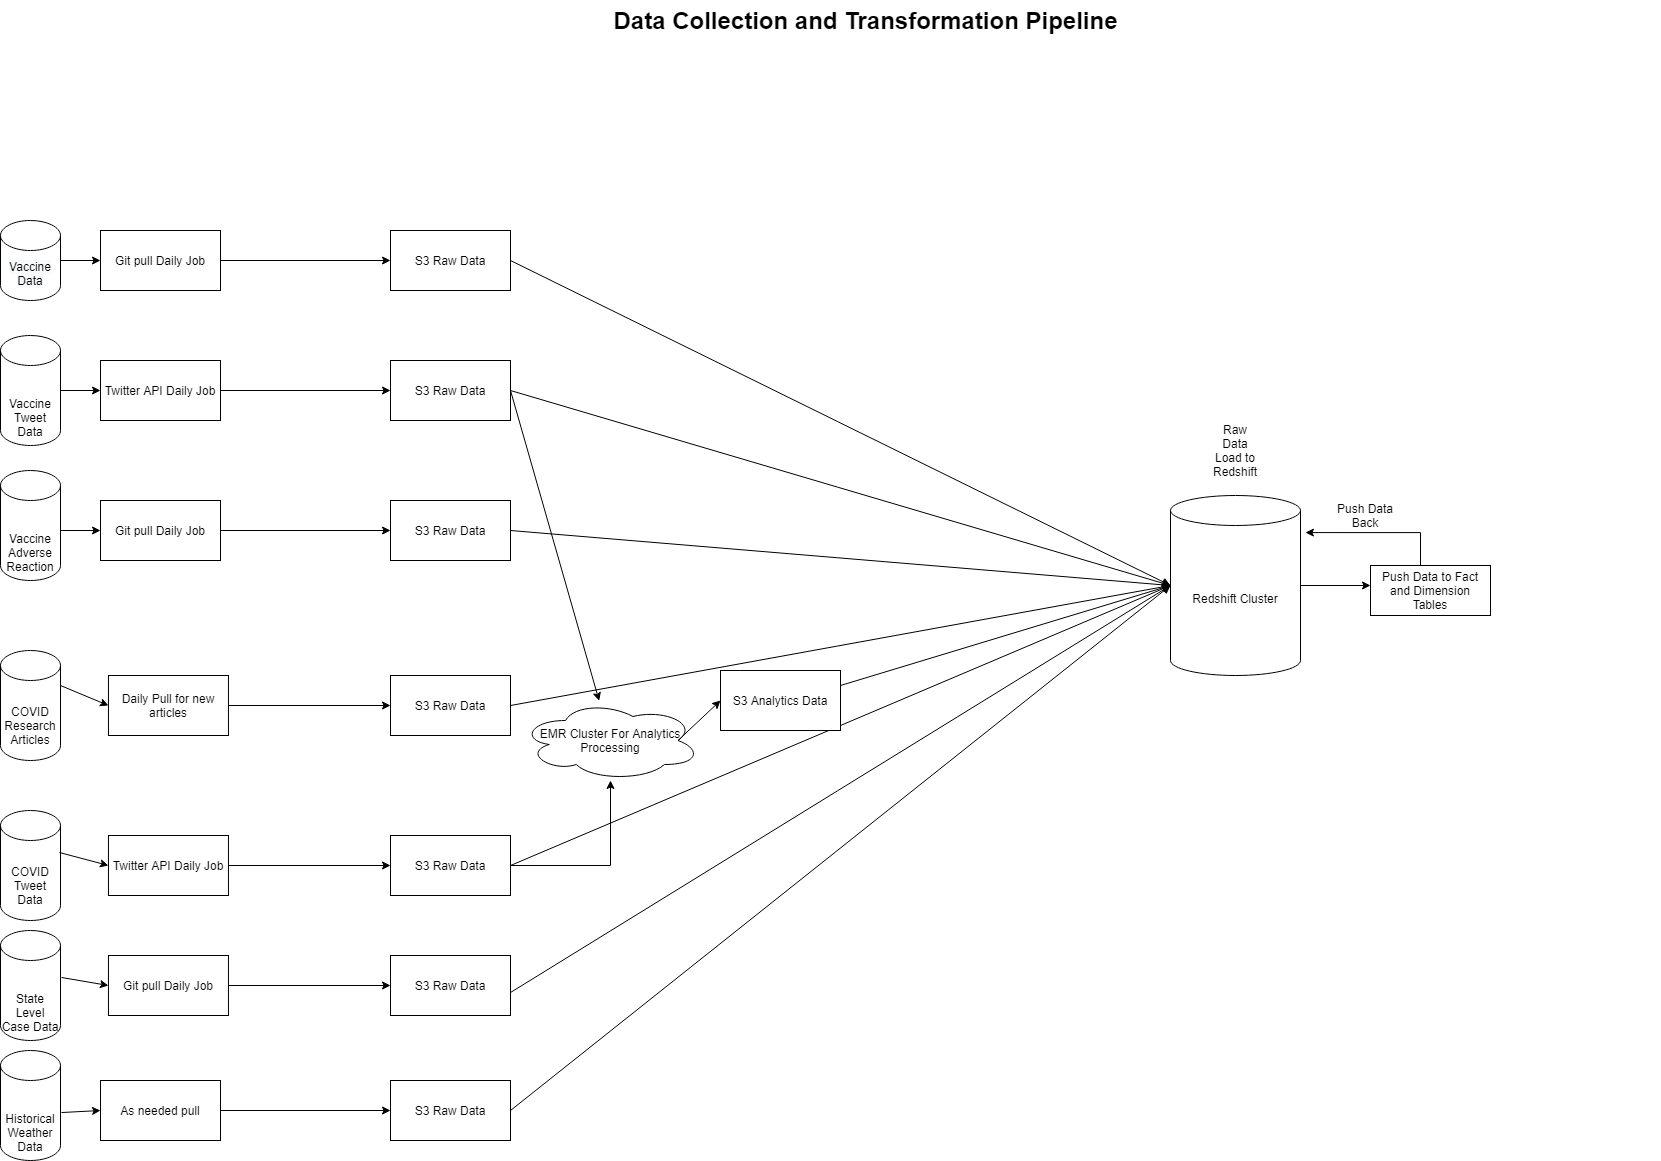

The diagram above was exported from draw.io. Its source (the exported page's mxGraphModel, read from the mxfile embedded in the PNG):
<mxGraphModel dx="2062" dy="1097" grid="1" gridSize="10" guides="1" tooltips="1" connect="1" arrows="1" fold="1" page="1" pageScale="1.5" pageWidth="1169" pageHeight="826" background="none" math="0" shadow="0">
  <root>
    <mxCell id="0" style=";html=1;" />
    <mxCell id="1" style=";html=1;" parent="0" />
    <mxCell id="10b056a9c633e61c-30" value="Data Collection and Transformation Pipeline" style="text;strokeColor=none;fillColor=none;html=1;fontSize=24;fontStyle=1;verticalAlign=middle;align=center;" parent="1" vertex="1">
      <mxGeometry x="80" y="40" width="1590" height="40" as="geometry" />
    </mxCell>
    <mxCell id="ACjigtT8bCIInsTe6l18-1" value="Git pull Daily Job" style="rounded=0;whiteSpace=wrap;html=1;" vertex="1" parent="1">
      <mxGeometry x="110" y="270" width="120" height="60" as="geometry" />
    </mxCell>
    <mxCell id="ACjigtT8bCIInsTe6l18-2" value="" style="endArrow=classic;html=1;exitX=1;exitY=0.5;exitDx=0;exitDy=0;entryX=0;entryY=0.5;entryDx=0;entryDy=0;" edge="1" parent="1" source="ACjigtT8bCIInsTe6l18-1" target="ACjigtT8bCIInsTe6l18-3">
      <mxGeometry width="50" height="50" relative="1" as="geometry">
        <mxPoint x="850" y="580" as="sourcePoint" />
        <mxPoint x="400" y="300" as="targetPoint" />
      </mxGeometry>
    </mxCell>
    <mxCell id="ACjigtT8bCIInsTe6l18-3" value="S3 Raw Data" style="rounded=0;whiteSpace=wrap;html=1;" vertex="1" parent="1">
      <mxGeometry x="400" y="270" width="120" height="60" as="geometry" />
    </mxCell>
    <mxCell id="ACjigtT8bCIInsTe6l18-4" value="Twitter API Daily Job" style="rounded=0;whiteSpace=wrap;html=1;" vertex="1" parent="1">
      <mxGeometry x="110" y="400" width="120" height="60" as="geometry" />
    </mxCell>
    <mxCell id="ACjigtT8bCIInsTe6l18-5" value="" style="endArrow=classic;html=1;exitX=1;exitY=0.5;exitDx=0;exitDy=0;entryX=0;entryY=0.5;entryDx=0;entryDy=0;" edge="1" parent="1" source="ACjigtT8bCIInsTe6l18-4" target="ACjigtT8bCIInsTe6l18-10">
      <mxGeometry width="50" height="50" relative="1" as="geometry">
        <mxPoint x="240" y="310" as="sourcePoint" />
        <mxPoint x="380" y="430" as="targetPoint" />
      </mxGeometry>
    </mxCell>
    <mxCell id="ACjigtT8bCIInsTe6l18-6" value="&#10;&#10;&lt;span style=&quot;color: rgb(0, 0, 0); font-family: helvetica; font-size: 12px; font-style: normal; font-weight: 400; letter-spacing: normal; text-align: center; text-indent: 0px; text-transform: none; word-spacing: 0px; background-color: rgb(248, 249, 250); display: inline; float: none;&quot;&gt;Vaccine Data&lt;/span&gt;&lt;br style=&quot;color: rgb(0, 0, 0); font-family: helvetica; font-size: 12px; font-style: normal; font-weight: 400; letter-spacing: normal; text-align: center; text-indent: 0px; text-transform: none; word-spacing: 0px; background-color: rgb(248, 249, 250);&quot;&gt;&#10;&#10;" style="shape=cylinder3;whiteSpace=wrap;html=1;boundedLbl=1;backgroundOutline=1;size=15;" vertex="1" parent="1">
      <mxGeometry x="10" y="260" width="60" height="80" as="geometry" />
    </mxCell>
    <mxCell id="ACjigtT8bCIInsTe6l18-7" value="" style="endArrow=classic;html=1;exitX=1;exitY=0.5;exitDx=0;exitDy=0;entryX=0;entryY=0.5;entryDx=0;entryDy=0;exitPerimeter=0;" edge="1" parent="1" source="ACjigtT8bCIInsTe6l18-6" target="ACjigtT8bCIInsTe6l18-1">
      <mxGeometry width="50" height="50" relative="1" as="geometry">
        <mxPoint x="240" y="310" as="sourcePoint" />
        <mxPoint x="410" y="310" as="targetPoint" />
      </mxGeometry>
    </mxCell>
    <mxCell id="ACjigtT8bCIInsTe6l18-8" value="&lt;br&gt;&lt;br&gt;Vaccine Tweet Data&lt;br&gt;" style="shape=cylinder3;whiteSpace=wrap;html=1;boundedLbl=1;backgroundOutline=1;size=15;" vertex="1" parent="1">
      <mxGeometry x="10" y="375" width="60" height="110" as="geometry" />
    </mxCell>
    <mxCell id="ACjigtT8bCIInsTe6l18-9" value="" style="endArrow=classic;html=1;exitX=1;exitY=0.5;exitDx=0;exitDy=0;exitPerimeter=0;entryX=0;entryY=0.5;entryDx=0;entryDy=0;" edge="1" parent="1" source="ACjigtT8bCIInsTe6l18-8" target="ACjigtT8bCIInsTe6l18-4">
      <mxGeometry width="50" height="50" relative="1" as="geometry">
        <mxPoint x="240" y="440" as="sourcePoint" />
        <mxPoint x="390" y="440" as="targetPoint" />
      </mxGeometry>
    </mxCell>
    <mxCell id="ACjigtT8bCIInsTe6l18-10" value="S3 Raw Data" style="rounded=0;whiteSpace=wrap;html=1;" vertex="1" parent="1">
      <mxGeometry x="400" y="400" width="120" height="60" as="geometry" />
    </mxCell>
    <mxCell id="ACjigtT8bCIInsTe6l18-11" value="&lt;br&gt;&lt;br&gt;Vaccine Adverse Reaction" style="shape=cylinder3;whiteSpace=wrap;html=1;boundedLbl=1;backgroundOutline=1;size=15;" vertex="1" parent="1">
      <mxGeometry x="10" y="510" width="60" height="110" as="geometry" />
    </mxCell>
    <mxCell id="ACjigtT8bCIInsTe6l18-12" value="Git pull Daily Job" style="rounded=0;whiteSpace=wrap;html=1;" vertex="1" parent="1">
      <mxGeometry x="110" y="540" width="120" height="60" as="geometry" />
    </mxCell>
    <mxCell id="ACjigtT8bCIInsTe6l18-13" value="" style="endArrow=classic;html=1;exitX=1;exitY=0.5;exitDx=0;exitDy=0;entryX=0;entryY=0.5;entryDx=0;entryDy=0;exitPerimeter=0;" edge="1" parent="1" target="ACjigtT8bCIInsTe6l18-12">
      <mxGeometry width="50" height="50" relative="1" as="geometry">
        <mxPoint x="70" y="570" as="sourcePoint" />
        <mxPoint x="410" y="580" as="targetPoint" />
      </mxGeometry>
    </mxCell>
    <mxCell id="ACjigtT8bCIInsTe6l18-14" value="" style="endArrow=classic;html=1;exitX=1;exitY=0.5;exitDx=0;exitDy=0;entryX=0;entryY=0.5;entryDx=0;entryDy=0;" edge="1" parent="1" target="ACjigtT8bCIInsTe6l18-15">
      <mxGeometry width="50" height="50" relative="1" as="geometry">
        <mxPoint x="230" y="570" as="sourcePoint" />
        <mxPoint x="400" y="570" as="targetPoint" />
      </mxGeometry>
    </mxCell>
    <mxCell id="ACjigtT8bCIInsTe6l18-15" value="S3 Raw Data" style="rounded=0;whiteSpace=wrap;html=1;" vertex="1" parent="1">
      <mxGeometry x="400" y="540" width="120" height="60" as="geometry" />
    </mxCell>
    <mxCell id="ACjigtT8bCIInsTe6l18-16" value="&lt;br&gt;&lt;br&gt;Historical Weather Data" style="shape=cylinder3;whiteSpace=wrap;html=1;boundedLbl=1;backgroundOutline=1;size=15;" vertex="1" parent="1">
      <mxGeometry x="10" y="1090" width="60" height="110" as="geometry" />
    </mxCell>
    <mxCell id="ACjigtT8bCIInsTe6l18-17" value="As needed pull" style="rounded=0;whiteSpace=wrap;html=1;" vertex="1" parent="1">
      <mxGeometry x="110" y="1120" width="120" height="60" as="geometry" />
    </mxCell>
    <mxCell id="ACjigtT8bCIInsTe6l18-18" value="" style="endArrow=classic;html=1;exitX=1.017;exitY=0.564;exitDx=0;exitDy=0;entryX=0;entryY=0.5;entryDx=0;entryDy=0;exitPerimeter=0;" edge="1" parent="1" target="ACjigtT8bCIInsTe6l18-17" source="ACjigtT8bCIInsTe6l18-16">
      <mxGeometry width="50" height="50" relative="1" as="geometry">
        <mxPoint x="70" y="1150" as="sourcePoint" />
        <mxPoint x="410" y="1160" as="targetPoint" />
      </mxGeometry>
    </mxCell>
    <mxCell id="ACjigtT8bCIInsTe6l18-19" value="" style="endArrow=classic;html=1;exitX=1;exitY=0.5;exitDx=0;exitDy=0;entryX=0;entryY=0.5;entryDx=0;entryDy=0;" edge="1" parent="1" target="ACjigtT8bCIInsTe6l18-20" source="ACjigtT8bCIInsTe6l18-17">
      <mxGeometry width="50" height="50" relative="1" as="geometry">
        <mxPoint x="230" y="1145" as="sourcePoint" />
        <mxPoint x="400" y="1145" as="targetPoint" />
      </mxGeometry>
    </mxCell>
    <mxCell id="ACjigtT8bCIInsTe6l18-20" value="S3 Raw Data" style="rounded=0;whiteSpace=wrap;html=1;" vertex="1" parent="1">
      <mxGeometry x="400" y="1120" width="120" height="60" as="geometry" />
    </mxCell>
    <mxCell id="ACjigtT8bCIInsTe6l18-21" value="&lt;br&gt;&lt;br&gt;State Level Case Data" style="shape=cylinder3;whiteSpace=wrap;html=1;boundedLbl=1;backgroundOutline=1;size=15;" vertex="1" parent="1">
      <mxGeometry x="10" y="970" width="60" height="110" as="geometry" />
    </mxCell>
    <mxCell id="ACjigtT8bCIInsTe6l18-22" value="Git pull Daily Job" style="rounded=0;whiteSpace=wrap;html=1;" vertex="1" parent="1">
      <mxGeometry x="117.96000000000001" y="995" width="120" height="60" as="geometry" />
    </mxCell>
    <mxCell id="ACjigtT8bCIInsTe6l18-23" value="" style="endArrow=classic;html=1;exitX=1.017;exitY=0.427;exitDx=0;exitDy=0;entryX=0;entryY=0.5;entryDx=0;entryDy=0;exitPerimeter=0;" edge="1" parent="1" target="ACjigtT8bCIInsTe6l18-22" source="ACjigtT8bCIInsTe6l18-21">
      <mxGeometry width="50" height="50" relative="1" as="geometry">
        <mxPoint x="69.99999999999999" y="1027.04" as="sourcePoint" />
        <mxPoint x="417.96000000000004" y="1035" as="targetPoint" />
      </mxGeometry>
    </mxCell>
    <mxCell id="ACjigtT8bCIInsTe6l18-24" value="" style="endArrow=classic;html=1;entryX=0;entryY=0.5;entryDx=0;entryDy=0;exitX=1;exitY=0.5;exitDx=0;exitDy=0;" edge="1" parent="1" target="ACjigtT8bCIInsTe6l18-25" source="ACjigtT8bCIInsTe6l18-22">
      <mxGeometry width="50" height="50" relative="1" as="geometry">
        <mxPoint x="280" y="1025" as="sourcePoint" />
        <mxPoint x="400" y="1025" as="targetPoint" />
      </mxGeometry>
    </mxCell>
    <mxCell id="ACjigtT8bCIInsTe6l18-25" value="S3 Raw Data" style="rounded=0;whiteSpace=wrap;html=1;" vertex="1" parent="1">
      <mxGeometry x="400" y="995" width="120" height="60" as="geometry" />
    </mxCell>
    <mxCell id="ACjigtT8bCIInsTe6l18-26" value="&lt;br&gt;COVID Tweet Data" style="shape=cylinder3;whiteSpace=wrap;html=1;boundedLbl=1;backgroundOutline=1;size=15;" vertex="1" parent="1">
      <mxGeometry x="10" y="850" width="60" height="110" as="geometry" />
    </mxCell>
    <mxCell id="ACjigtT8bCIInsTe6l18-27" value="Twitter API Daily Job" style="rounded=0;whiteSpace=wrap;html=1;" vertex="1" parent="1">
      <mxGeometry x="117.96000000000001" y="875" width="120" height="60" as="geometry" />
    </mxCell>
    <mxCell id="ACjigtT8bCIInsTe6l18-28" value="" style="endArrow=classic;html=1;exitX=0.983;exitY=0.382;exitDx=0;exitDy=0;entryX=0;entryY=0.5;entryDx=0;entryDy=0;exitPerimeter=0;" edge="1" parent="1" target="ACjigtT8bCIInsTe6l18-27" source="ACjigtT8bCIInsTe6l18-26">
      <mxGeometry width="50" height="50" relative="1" as="geometry">
        <mxPoint x="70" y="907.04" as="sourcePoint" />
        <mxPoint x="417.96000000000004" y="915" as="targetPoint" />
      </mxGeometry>
    </mxCell>
    <mxCell id="ACjigtT8bCIInsTe6l18-29" value="&lt;br&gt;COVID Research Articles" style="shape=cylinder3;whiteSpace=wrap;html=1;boundedLbl=1;backgroundOutline=1;size=15;" vertex="1" parent="1">
      <mxGeometry x="10" y="690" width="60" height="110" as="geometry" />
    </mxCell>
    <mxCell id="ACjigtT8bCIInsTe6l18-30" value="Daily Pull for new articles" style="rounded=0;whiteSpace=wrap;html=1;" vertex="1" parent="1">
      <mxGeometry x="117.96000000000001" y="715" width="120" height="60" as="geometry" />
    </mxCell>
    <mxCell id="ACjigtT8bCIInsTe6l18-31" value="" style="endArrow=classic;html=1;exitX=1;exitY=0;exitDx=0;exitDy=35;entryX=0;entryY=0.5;entryDx=0;entryDy=0;exitPerimeter=0;" edge="1" parent="1" target="ACjigtT8bCIInsTe6l18-30" source="ACjigtT8bCIInsTe6l18-29">
      <mxGeometry width="50" height="50" relative="1" as="geometry">
        <mxPoint x="70" y="747.04" as="sourcePoint" />
        <mxPoint x="417.96000000000004" y="755" as="targetPoint" />
      </mxGeometry>
    </mxCell>
    <mxCell id="ACjigtT8bCIInsTe6l18-32" value="" style="endArrow=classic;html=1;exitX=1;exitY=0.5;exitDx=0;exitDy=0;entryX=0;entryY=0.5;entryDx=0;entryDy=0;" edge="1" parent="1" target="ACjigtT8bCIInsTe6l18-33">
      <mxGeometry width="50" height="50" relative="1" as="geometry">
        <mxPoint x="237.96" y="745" as="sourcePoint" />
        <mxPoint x="407.96" y="745" as="targetPoint" />
      </mxGeometry>
    </mxCell>
    <mxCell id="ACjigtT8bCIInsTe6l18-33" value="S3 Raw Data" style="rounded=0;whiteSpace=wrap;html=1;" vertex="1" parent="1">
      <mxGeometry x="400" y="715" width="120" height="60" as="geometry" />
    </mxCell>
    <mxCell id="ACjigtT8bCIInsTe6l18-34" value="" style="endArrow=classic;html=1;exitX=1;exitY=0.5;exitDx=0;exitDy=0;entryX=0;entryY=0.5;entryDx=0;entryDy=0;" edge="1" parent="1" target="ACjigtT8bCIInsTe6l18-35" source="ACjigtT8bCIInsTe6l18-27">
      <mxGeometry width="50" height="50" relative="1" as="geometry">
        <mxPoint x="237.96" y="910" as="sourcePoint" />
        <mxPoint x="407.96" y="910" as="targetPoint" />
      </mxGeometry>
    </mxCell>
    <mxCell id="ACjigtT8bCIInsTe6l18-58" style="edgeStyle=orthogonalEdgeStyle;rounded=0;orthogonalLoop=1;jettySize=auto;html=1;" edge="1" parent="1" source="ACjigtT8bCIInsTe6l18-35" target="ACjigtT8bCIInsTe6l18-56">
      <mxGeometry relative="1" as="geometry" />
    </mxCell>
    <mxCell id="ACjigtT8bCIInsTe6l18-35" value="S3 Raw Data" style="rounded=0;whiteSpace=wrap;html=1;" vertex="1" parent="1">
      <mxGeometry x="400" y="875" width="120" height="60" as="geometry" />
    </mxCell>
    <mxCell id="ACjigtT8bCIInsTe6l18-38" value="Redshift Cluster" style="shape=cylinder3;whiteSpace=wrap;html=1;boundedLbl=1;backgroundOutline=1;size=15;" vertex="1" parent="1">
      <mxGeometry x="1180" y="535" width="130" height="180" as="geometry" />
    </mxCell>
    <mxCell id="ACjigtT8bCIInsTe6l18-39" value="" style="endArrow=classic;html=1;exitX=1;exitY=0.5;exitDx=0;exitDy=0;entryX=0;entryY=0.5;entryDx=0;entryDy=0;entryPerimeter=0;" edge="1" parent="1" source="ACjigtT8bCIInsTe6l18-3" target="ACjigtT8bCIInsTe6l18-38">
      <mxGeometry width="50" height="50" relative="1" as="geometry">
        <mxPoint x="850" y="680" as="sourcePoint" />
        <mxPoint x="900" y="630" as="targetPoint" />
      </mxGeometry>
    </mxCell>
    <mxCell id="ACjigtT8bCIInsTe6l18-40" value="" style="endArrow=classic;html=1;exitX=1;exitY=0.5;exitDx=0;exitDy=0;entryX=0;entryY=0.5;entryDx=0;entryDy=0;entryPerimeter=0;" edge="1" parent="1" source="ACjigtT8bCIInsTe6l18-10" target="ACjigtT8bCIInsTe6l18-38">
      <mxGeometry width="50" height="50" relative="1" as="geometry">
        <mxPoint x="530" y="310" as="sourcePoint" />
        <mxPoint x="724.8571428571427" y="620" as="targetPoint" />
      </mxGeometry>
    </mxCell>
    <mxCell id="ACjigtT8bCIInsTe6l18-41" value="" style="endArrow=classic;html=1;exitX=1;exitY=0.5;exitDx=0;exitDy=0;entryX=0;entryY=0.5;entryDx=0;entryDy=0;entryPerimeter=0;" edge="1" parent="1" source="ACjigtT8bCIInsTe6l18-15" target="ACjigtT8bCIInsTe6l18-38">
      <mxGeometry width="50" height="50" relative="1" as="geometry">
        <mxPoint x="530" y="440" as="sourcePoint" />
        <mxPoint x="720" y="660" as="targetPoint" />
      </mxGeometry>
    </mxCell>
    <mxCell id="ACjigtT8bCIInsTe6l18-42" value="" style="endArrow=classic;html=1;exitX=1;exitY=0.5;exitDx=0;exitDy=0;entryX=0;entryY=0.5;entryDx=0;entryDy=0;entryPerimeter=0;" edge="1" parent="1" source="ACjigtT8bCIInsTe6l18-33" target="ACjigtT8bCIInsTe6l18-38">
      <mxGeometry width="50" height="50" relative="1" as="geometry">
        <mxPoint x="530" y="580" as="sourcePoint" />
        <mxPoint x="720" y="660" as="targetPoint" />
      </mxGeometry>
    </mxCell>
    <mxCell id="ACjigtT8bCIInsTe6l18-43" value="" style="endArrow=classic;html=1;exitX=1;exitY=0.5;exitDx=0;exitDy=0;entryX=0;entryY=0.5;entryDx=0;entryDy=0;entryPerimeter=0;" edge="1" parent="1" source="ACjigtT8bCIInsTe6l18-35" target="ACjigtT8bCIInsTe6l18-38">
      <mxGeometry width="50" height="50" relative="1" as="geometry">
        <mxPoint x="530" y="755" as="sourcePoint" />
        <mxPoint x="720" y="660" as="targetPoint" />
      </mxGeometry>
    </mxCell>
    <mxCell id="ACjigtT8bCIInsTe6l18-44" value="" style="endArrow=classic;html=1;exitX=1;exitY=0.617;exitDx=0;exitDy=0;entryX=0;entryY=0.5;entryDx=0;entryDy=0;entryPerimeter=0;exitPerimeter=0;" edge="1" parent="1" source="ACjigtT8bCIInsTe6l18-25" target="ACjigtT8bCIInsTe6l18-38">
      <mxGeometry width="50" height="50" relative="1" as="geometry">
        <mxPoint x="530" y="915" as="sourcePoint" />
        <mxPoint x="720" y="672.5" as="targetPoint" />
      </mxGeometry>
    </mxCell>
    <mxCell id="ACjigtT8bCIInsTe6l18-45" value="" style="endArrow=classic;html=1;exitX=1;exitY=0.5;exitDx=0;exitDy=0;entryX=0;entryY=0.5;entryDx=0;entryDy=0;entryPerimeter=0;" edge="1" parent="1" source="ACjigtT8bCIInsTe6l18-20" target="ACjigtT8bCIInsTe6l18-38">
      <mxGeometry width="50" height="50" relative="1" as="geometry">
        <mxPoint x="530" y="1042.02" as="sourcePoint" />
        <mxPoint x="720" y="672.5" as="targetPoint" />
      </mxGeometry>
    </mxCell>
    <mxCell id="ACjigtT8bCIInsTe6l18-46" value="Raw Data Load to Redshift" style="text;html=1;strokeColor=none;fillColor=none;align=center;verticalAlign=middle;whiteSpace=wrap;rounded=0;" vertex="1" parent="1">
      <mxGeometry x="1225" y="480" width="40" height="20" as="geometry" />
    </mxCell>
    <mxCell id="ACjigtT8bCIInsTe6l18-47" value="" style="endArrow=classic;html=1;exitX=1;exitY=0.5;exitDx=0;exitDy=0;exitPerimeter=0;" edge="1" parent="1" source="ACjigtT8bCIInsTe6l18-38">
      <mxGeometry width="50" height="50" relative="1" as="geometry">
        <mxPoint x="1320" y="585" as="sourcePoint" />
        <mxPoint x="1380" y="625" as="targetPoint" />
      </mxGeometry>
    </mxCell>
    <mxCell id="ACjigtT8bCIInsTe6l18-51" style="edgeStyle=orthogonalEdgeStyle;rounded=0;orthogonalLoop=1;jettySize=auto;html=1;entryX=1.038;entryY=0.206;entryDx=0;entryDy=0;entryPerimeter=0;" edge="1" parent="1" source="ACjigtT8bCIInsTe6l18-50" target="ACjigtT8bCIInsTe6l18-38">
      <mxGeometry relative="1" as="geometry">
        <Array as="points">
          <mxPoint x="1430" y="572" />
        </Array>
      </mxGeometry>
    </mxCell>
    <mxCell id="ACjigtT8bCIInsTe6l18-50" value="Push Data to Fact and Dimension Tables" style="rounded=0;whiteSpace=wrap;html=1;" vertex="1" parent="1">
      <mxGeometry x="1380" y="605" width="120" height="50" as="geometry" />
    </mxCell>
    <mxCell id="ACjigtT8bCIInsTe6l18-52" value="Push Data Back&lt;br&gt;" style="text;html=1;strokeColor=none;fillColor=none;align=center;verticalAlign=middle;whiteSpace=wrap;rounded=0;" vertex="1" parent="1">
      <mxGeometry x="1340" y="535" width="70" height="40" as="geometry" />
    </mxCell>
    <mxCell id="ACjigtT8bCIInsTe6l18-55" value="" style="endArrow=classic;html=1;exitX=1;exitY=0.5;exitDx=0;exitDy=0;" edge="1" parent="1" source="ACjigtT8bCIInsTe6l18-10" target="ACjigtT8bCIInsTe6l18-56">
      <mxGeometry width="50" height="50" relative="1" as="geometry">
        <mxPoint x="690" y="385" as="sourcePoint" />
        <mxPoint x="1070" y="450" as="targetPoint" />
      </mxGeometry>
    </mxCell>
    <mxCell id="ACjigtT8bCIInsTe6l18-56" value="EMR Cluster For Analytics Processing" style="ellipse;shape=cloud;whiteSpace=wrap;html=1;" vertex="1" parent="1">
      <mxGeometry x="530" y="740" width="180" height="80" as="geometry" />
    </mxCell>
    <mxCell id="ACjigtT8bCIInsTe6l18-59" value="" style="endArrow=classic;html=1;exitX=0.875;exitY=0.5;exitDx=0;exitDy=0;exitPerimeter=0;entryX=0;entryY=0.5;entryDx=0;entryDy=0;" edge="1" parent="1" source="ACjigtT8bCIInsTe6l18-56" target="ACjigtT8bCIInsTe6l18-61">
      <mxGeometry width="50" height="50" relative="1" as="geometry">
        <mxPoint x="810" y="790" as="sourcePoint" />
        <mxPoint x="740" y="760.909090909091" as="targetPoint" />
      </mxGeometry>
    </mxCell>
    <mxCell id="ACjigtT8bCIInsTe6l18-61" value="S3 Analytics Data" style="rounded=0;whiteSpace=wrap;html=1;" vertex="1" parent="1">
      <mxGeometry x="730" y="710" width="120" height="60" as="geometry" />
    </mxCell>
    <mxCell id="ACjigtT8bCIInsTe6l18-62" value="" style="endArrow=classic;html=1;entryX=0;entryY=0.5;entryDx=0;entryDy=0;entryPerimeter=0;exitX=1;exitY=0.25;exitDx=0;exitDy=0;" edge="1" parent="1" source="ACjigtT8bCIInsTe6l18-61" target="ACjigtT8bCIInsTe6l18-38">
      <mxGeometry width="50" height="50" relative="1" as="geometry">
        <mxPoint x="810" y="770" as="sourcePoint" />
        <mxPoint x="860" y="720" as="targetPoint" />
      </mxGeometry>
    </mxCell>
  </root>
</mxGraphModel>